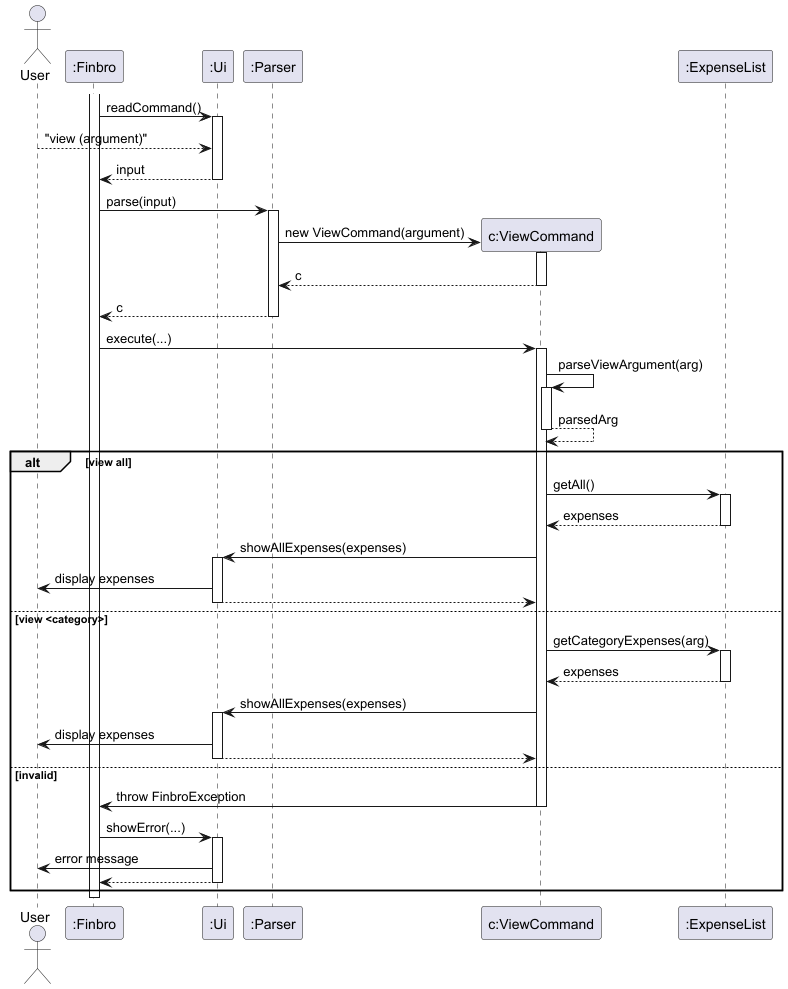

The diagram above was rendered by PlantUML. Its source (embedded in the PNG):
@startuml ViewCommand
'https://plantuml.com/sequence-diagram
actor User

participant ":Finbro"
participant ":Ui"
participant ":Parser"
participant "c:ViewCommand"
participant ":ExpenseList"


activate ":Finbro"
":Finbro" -> ":Ui" ++ : readCommand()
User --> ":Ui" : "view (argument)"
":Ui" --> ":Finbro" : input
deactivate ":Ui"

":Finbro" -> ":Parser" : parse(input)
activate ":Parser"


create "c:ViewCommand"
":Parser" -> "c:ViewCommand" : new ViewCommand(argument)
activate "c:ViewCommand"
return c
return c

":Finbro" -> "c:ViewCommand" : execute(...)
activate "c:ViewCommand"

"c:ViewCommand" -> "c:ViewCommand" : parseViewArgument(arg)
activate "c:ViewCommand"
"c:ViewCommand" --> "c:ViewCommand" : parsedArg
deactivate "c:ViewCommand"

alt view all
    "c:ViewCommand" -> ":ExpenseList" : getAll()
    activate ":ExpenseList"
    return expenses
    "c:ViewCommand" -> ":Ui" : showAllExpenses(expenses)
    activate ":Ui"
    ":Ui" -> User : display expenses
    return

else view <category>
    "c:ViewCommand" -> ":ExpenseList" : getCategoryExpenses(arg)
    activate ":ExpenseList"
    return expenses
    "c:ViewCommand" -> ":Ui" : showAllExpenses(expenses)
    activate ":Ui"
    ":Ui" -> User : display expenses
    return

else invalid
    "c:ViewCommand" -> ":Finbro" : throw FinbroException
    deactivate "c:ViewCommand"
    ":Finbro" -> ":Ui" : showError(...)
    activate ":Ui"
    ":Ui" -> User : error message
    return
end

deactivate "c:ViewCommand"
deactivate ":Finbro"
deactivate ":Ui"

@enduml